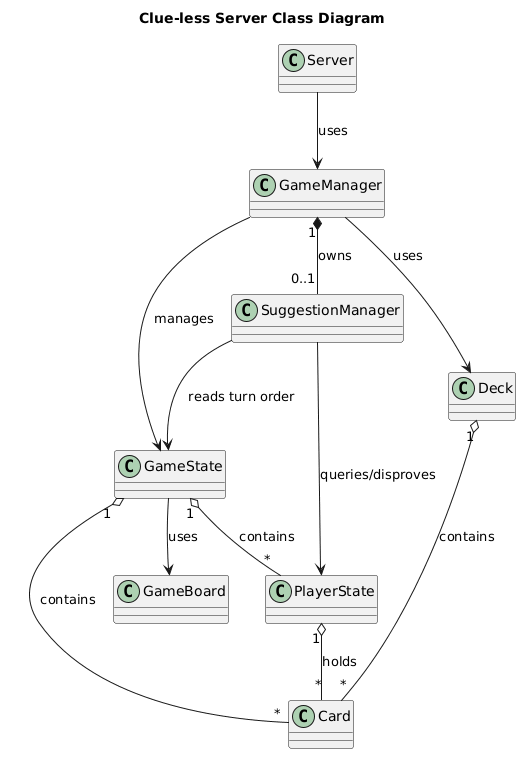

The diagram above was rendered by PlantUML. Its source (embedded in the PNG):
@startuml
title Clue-less Server Class Diagram

class Server
class GameManager
class GameState
class PlayerState
class Card
class Deck
class GameBoard
class SuggestionManager

Server --> GameManager : uses
GameManager --> GameState : manages
GameState "1" o-- "*" PlayerState : contains
GameState "1" o-- "*" Card : contains
GameManager --> Deck : uses
GameState --> GameBoard : uses
PlayerState "1" o-- "*" Card : holds
Deck "1" o-- "*" Card : contains

' --- SuggestionManager relationships ---
GameManager "1" *-- "0..1" SuggestionManager : owns
SuggestionManager --> GameState : reads turn order
SuggestionManager --> PlayerState : queries/disproves
@enduml